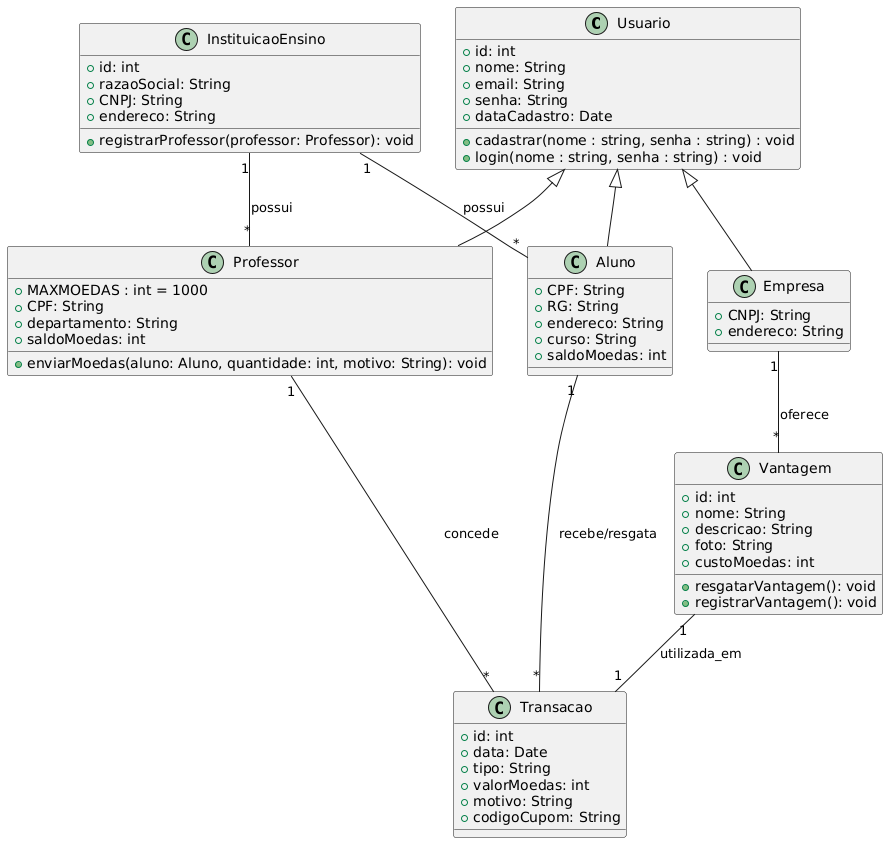

The diagram above was rendered by PlantUML. Its source (embedded in the PNG):
@startuml
class Usuario {
  + id: int
  + nome: String
  + email: String
  + senha: String
  + dataCadastro: Date
  + cadastrar(nome : string, senha : string) : void 
  + login(nome : string, senha : string) : void 
}

class Aluno {
  + CPF: String
  + RG: String
  + endereco: String
  + curso: String
  + saldoMoedas: int
}

class Professor {
  + MAXMOEDAS : int = 1000
  + CPF: String
  + departamento: String
  + saldoMoedas: int
  + enviarMoedas(aluno: Aluno, quantidade: int, motivo: String): void
}

class Empresa {
  + CNPJ: String
  + endereco: String
}

class InstituicaoEnsino {
  + id: int
  + razaoSocial: String
  + CNPJ: String
  + endereco: String
  + registrarProfessor(professor: Professor): void
}

class Vantagem {
  + id: int
  + nome: String
  + descricao: String
  + foto: String
  + custoMoedas: int
  + resgatarVantagem(): void
  + registrarVantagem(): void
}

class Transacao {
  + id: int
  + data: Date
  + tipo: String
  + valorMoedas: int
  + motivo: String
  + codigoCupom: String
}

Usuario <|-- Aluno
Usuario <|-- Professor
Usuario <|-- Empresa

Aluno "1" -- "*" Transacao : recebe/resgata
Professor "1" -- "*" Transacao : concede
Empresa "1" -- "*" Vantagem : oferece
Vantagem "1" -- "1" Transacao : utilizada_em
InstituicaoEnsino "1" -- "*" Aluno : possui
InstituicaoEnsino "1" -- "*" Professor : possui
@enduml